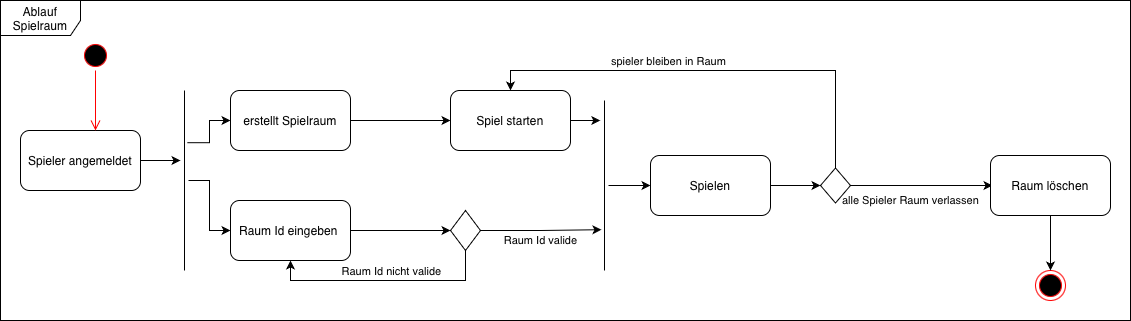

The diagram above was exported from draw.io. Its source (the exported page's mxGraphModel, read from the mxfile embedded in the PNG):
<mxGraphModel dx="1028" dy="693" grid="1" gridSize="10" guides="1" tooltips="1" connect="1" arrows="1" fold="1" page="1" pageScale="1" pageWidth="827" pageHeight="1169" background="#FFFFFF" math="0" shadow="0">
  <root>
    <mxCell id="0" />
    <mxCell id="1" parent="0" />
    <mxCell id="l1EzZLQc0XKkSLJejIoX-1" value="Ablauf Spielraum" style="shape=umlFrame;whiteSpace=wrap;html=1;pointerEvents=0;width=80;height=35;" vertex="1" parent="1">
      <mxGeometry x="20" y="200" width="1130" height="320" as="geometry" />
    </mxCell>
    <mxCell id="l1EzZLQc0XKkSLJejIoX-2" value="Spieler angemeldet" style="rounded=1;whiteSpace=wrap;html=1;" vertex="1" parent="1">
      <mxGeometry x="40" y="330" width="120" height="60" as="geometry" />
    </mxCell>
    <mxCell id="l1EzZLQc0XKkSLJejIoX-10" value="" style="edgeStyle=orthogonalEdgeStyle;rounded=0;orthogonalLoop=1;jettySize=auto;html=1;" edge="1" parent="1" source="l1EzZLQc0XKkSLJejIoX-5" target="l1EzZLQc0XKkSLJejIoX-9">
      <mxGeometry relative="1" as="geometry" />
    </mxCell>
    <mxCell id="l1EzZLQc0XKkSLJejIoX-5" value="erstellt Spielraum" style="whiteSpace=wrap;html=1;rounded=1;" vertex="1" parent="1">
      <mxGeometry x="250" y="290" width="120" height="60" as="geometry" />
    </mxCell>
    <mxCell id="l1EzZLQc0XKkSLJejIoX-27" value="" style="edgeStyle=orthogonalEdgeStyle;rounded=0;orthogonalLoop=1;jettySize=auto;html=1;" edge="1" parent="1" source="l1EzZLQc0XKkSLJejIoX-7">
      <mxGeometry relative="1" as="geometry">
        <mxPoint x="470" y="429.9999999999998" as="targetPoint" />
      </mxGeometry>
    </mxCell>
    <mxCell id="l1EzZLQc0XKkSLJejIoX-7" value="Raum Id eingeben&amp;nbsp;" style="whiteSpace=wrap;html=1;rounded=1;" vertex="1" parent="1">
      <mxGeometry x="250" y="400" width="120" height="60" as="geometry" />
    </mxCell>
    <mxCell id="l1EzZLQc0XKkSLJejIoX-9" value="Spiel starten" style="whiteSpace=wrap;html=1;rounded=1;" vertex="1" parent="1">
      <mxGeometry x="470" y="290" width="120" height="60" as="geometry" />
    </mxCell>
    <mxCell id="l1EzZLQc0XKkSLJejIoX-14" value="" style="edgeStyle=orthogonalEdgeStyle;rounded=0;orthogonalLoop=1;jettySize=auto;html=1;" edge="1" parent="1" source="l1EzZLQc0XKkSLJejIoX-2">
      <mxGeometry relative="1" as="geometry">
        <mxPoint x="160" y="360" as="sourcePoint" />
        <mxPoint x="200" y="360" as="targetPoint" />
      </mxGeometry>
    </mxCell>
    <mxCell id="l1EzZLQc0XKkSLJejIoX-31" value="" style="edgeStyle=orthogonalEdgeStyle;rounded=0;orthogonalLoop=1;jettySize=auto;html=1;entryX=0;entryY=0.5;entryDx=0;entryDy=0;exitX=0.29;exitY=0.147;exitDx=0;exitDy=0;exitPerimeter=0;" edge="1" parent="1" source="l1EzZLQc0XKkSLJejIoX-15" target="l1EzZLQc0XKkSLJejIoX-5">
      <mxGeometry relative="1" as="geometry" />
    </mxCell>
    <mxCell id="l1EzZLQc0XKkSLJejIoX-32" value="" style="edgeStyle=orthogonalEdgeStyle;rounded=0;orthogonalLoop=1;jettySize=auto;html=1;" edge="1" parent="1" source="l1EzZLQc0XKkSLJejIoX-15" target="l1EzZLQc0XKkSLJejIoX-7">
      <mxGeometry relative="1" as="geometry" />
    </mxCell>
    <mxCell id="l1EzZLQc0XKkSLJejIoX-15" value="" style="line;strokeWidth=1;fillColor=none;align=left;verticalAlign=middle;spacingTop=-1;spacingLeft=3;spacingRight=3;rotatable=0;labelPosition=right;points=[];portConstraint=eastwest;strokeColor=inherit;direction=south;" vertex="1" parent="1">
      <mxGeometry x="200" y="290" width="8" height="180" as="geometry" />
    </mxCell>
    <mxCell id="l1EzZLQc0XKkSLJejIoX-38" value="" style="edgeStyle=orthogonalEdgeStyle;rounded=0;orthogonalLoop=1;jettySize=auto;html=1;" edge="1" parent="1" source="l1EzZLQc0XKkSLJejIoX-16" target="l1EzZLQc0XKkSLJejIoX-37">
      <mxGeometry relative="1" as="geometry" />
    </mxCell>
    <mxCell id="l1EzZLQc0XKkSLJejIoX-16" value="" style="line;strokeWidth=1;fillColor=none;align=left;verticalAlign=middle;spacingTop=-1;spacingLeft=3;spacingRight=3;rotatable=0;labelPosition=right;points=[];portConstraint=eastwest;strokeColor=inherit;direction=south;" vertex="1" parent="1">
      <mxGeometry x="620" y="300" width="8" height="170" as="geometry" />
    </mxCell>
    <mxCell id="l1EzZLQc0XKkSLJejIoX-25" value="" style="ellipse;html=1;shape=endState;fillColor=#000000;strokeColor=#ff0000;" vertex="1" parent="1">
      <mxGeometry x="1055" y="470" width="30" height="30" as="geometry" />
    </mxCell>
    <mxCell id="l1EzZLQc0XKkSLJejIoX-33" style="edgeStyle=orthogonalEdgeStyle;rounded=0;orthogonalLoop=1;jettySize=auto;html=1;exitX=1;exitY=0.5;exitDx=0;exitDy=0;entryX=0.117;entryY=1.029;entryDx=0;entryDy=0;entryPerimeter=0;" edge="1" parent="1" source="l1EzZLQc0XKkSLJejIoX-9" target="l1EzZLQc0XKkSLJejIoX-16">
      <mxGeometry relative="1" as="geometry" />
    </mxCell>
    <mxCell id="l1EzZLQc0XKkSLJejIoX-45" style="edgeStyle=orthogonalEdgeStyle;rounded=0;orthogonalLoop=1;jettySize=auto;html=1;exitX=0.5;exitY=1;exitDx=0;exitDy=0;entryX=0.5;entryY=1;entryDx=0;entryDy=0;" edge="1" parent="1" source="l1EzZLQc0XKkSLJejIoX-34" target="l1EzZLQc0XKkSLJejIoX-7">
      <mxGeometry relative="1" as="geometry" />
    </mxCell>
    <mxCell id="l1EzZLQc0XKkSLJejIoX-46" value="Raum Id nicht valide" style="edgeLabel;html=1;align=center;verticalAlign=middle;resizable=0;points=[];" vertex="1" connectable="0" parent="l1EzZLQc0XKkSLJejIoX-45">
      <mxGeometry x="-0.1532" y="2" relative="1" as="geometry">
        <mxPoint x="-10" y="-12" as="offset" />
      </mxGeometry>
    </mxCell>
    <mxCell id="l1EzZLQc0XKkSLJejIoX-34" value="" style="rhombus;whiteSpace=wrap;html=1;" vertex="1" parent="1">
      <mxGeometry x="470" y="410" width="30" height="40" as="geometry" />
    </mxCell>
    <mxCell id="l1EzZLQc0XKkSLJejIoX-36" value="Raum Id valide" style="edgeStyle=orthogonalEdgeStyle;rounded=0;orthogonalLoop=1;jettySize=auto;html=1;exitX=1;exitY=0.5;exitDx=0;exitDy=0;entryX=0.76;entryY=0.882;entryDx=0;entryDy=0;entryPerimeter=0;" edge="1" parent="1" source="l1EzZLQc0XKkSLJejIoX-34" target="l1EzZLQc0XKkSLJejIoX-16">
      <mxGeometry x="-0.0137" y="-10" relative="1" as="geometry">
        <mxPoint x="-10" y="10" as="offset" />
      </mxGeometry>
    </mxCell>
    <mxCell id="l1EzZLQc0XKkSLJejIoX-40" value="" style="edgeStyle=orthogonalEdgeStyle;rounded=0;orthogonalLoop=1;jettySize=auto;html=1;" edge="1" parent="1" source="l1EzZLQc0XKkSLJejIoX-37" target="l1EzZLQc0XKkSLJejIoX-39">
      <mxGeometry relative="1" as="geometry" />
    </mxCell>
    <mxCell id="l1EzZLQc0XKkSLJejIoX-37" value="&lt;span style=&quot;text-align: left; background-color: rgb(255, 255, 255);&quot;&gt;Spielen&lt;/span&gt;" style="rounded=1;whiteSpace=wrap;html=1;" vertex="1" parent="1">
      <mxGeometry x="670" y="355" width="120" height="60" as="geometry" />
    </mxCell>
    <mxCell id="l1EzZLQc0XKkSLJejIoX-41" value="alle Spieler Raum verlassen" style="edgeStyle=orthogonalEdgeStyle;rounded=0;orthogonalLoop=1;jettySize=auto;html=1;exitX=1;exitY=0.5;exitDx=0;exitDy=0;entryX=0;entryY=0.5;entryDx=0;entryDy=0;" edge="1" parent="1" source="l1EzZLQc0XKkSLJejIoX-39">
      <mxGeometry x="-0.1549" y="-15" relative="1" as="geometry">
        <mxPoint x="1012" y="384.9999999999998" as="targetPoint" />
        <mxPoint as="offset" />
      </mxGeometry>
    </mxCell>
    <mxCell id="l1EzZLQc0XKkSLJejIoX-42" style="edgeStyle=orthogonalEdgeStyle;rounded=0;orthogonalLoop=1;jettySize=auto;html=1;exitX=0.5;exitY=0;exitDx=0;exitDy=0;entryX=0.5;entryY=0;entryDx=0;entryDy=0;" edge="1" parent="1" source="l1EzZLQc0XKkSLJejIoX-39" target="l1EzZLQc0XKkSLJejIoX-9">
      <mxGeometry relative="1" as="geometry" />
    </mxCell>
    <mxCell id="l1EzZLQc0XKkSLJejIoX-47" value="spieler bleiben in Raum" style="edgeLabel;html=1;align=center;verticalAlign=middle;resizable=0;points=[];" vertex="1" connectable="0" parent="l1EzZLQc0XKkSLJejIoX-42">
      <mxGeometry x="0.1955" y="2" relative="1" as="geometry">
        <mxPoint y="-12" as="offset" />
      </mxGeometry>
    </mxCell>
    <mxCell id="l1EzZLQc0XKkSLJejIoX-39" value="" style="rhombus;whiteSpace=wrap;html=1;" vertex="1" parent="1">
      <mxGeometry x="840" y="367.5" width="30" height="35" as="geometry" />
    </mxCell>
    <mxCell id="l1EzZLQc0XKkSLJejIoX-44" value="" style="edgeStyle=orthogonalEdgeStyle;rounded=0;orthogonalLoop=1;jettySize=auto;html=1;" edge="1" parent="1" source="l1EzZLQc0XKkSLJejIoX-43" target="l1EzZLQc0XKkSLJejIoX-25">
      <mxGeometry relative="1" as="geometry" />
    </mxCell>
    <mxCell id="l1EzZLQc0XKkSLJejIoX-43" value="Raum löschen" style="rounded=1;whiteSpace=wrap;html=1;" vertex="1" parent="1">
      <mxGeometry x="1010" y="355" width="120" height="60" as="geometry" />
    </mxCell>
    <mxCell id="l1EzZLQc0XKkSLJejIoX-48" value="" style="ellipse;html=1;shape=startState;fillColor=#000000;strokeColor=#ff0000;" vertex="1" parent="1">
      <mxGeometry x="100" y="240" width="30" height="30" as="geometry" />
    </mxCell>
    <mxCell id="l1EzZLQc0XKkSLJejIoX-49" value="" style="edgeStyle=orthogonalEdgeStyle;html=1;verticalAlign=bottom;endArrow=open;endSize=8;strokeColor=#ff0000;rounded=0;" edge="1" source="l1EzZLQc0XKkSLJejIoX-48" parent="1">
      <mxGeometry relative="1" as="geometry">
        <mxPoint x="115" y="330" as="targetPoint" />
      </mxGeometry>
    </mxCell>
  </root>
</mxGraphModel>